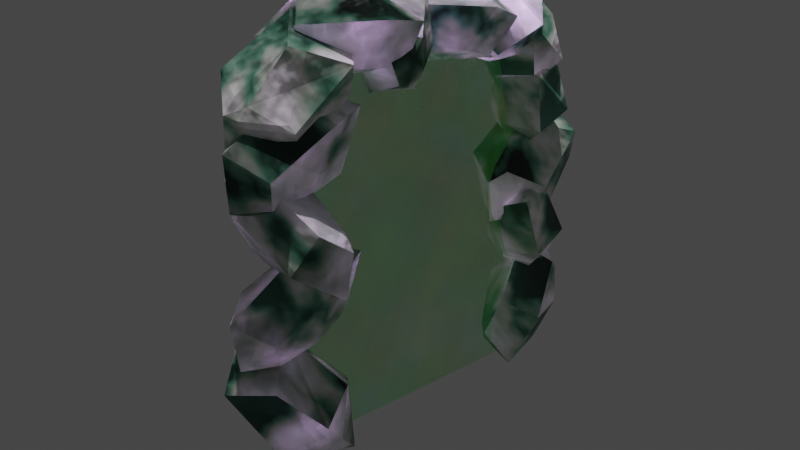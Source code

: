 # Source: portal.blend  (saved by Blender 2.80.75; exported with 4.5.12 LTS)
import bpy
from mathutils import Matrix  # noqa: F401  (used for matrix-valued properties, if any)

bpy.ops.wm.read_factory_settings(use_empty=True)
scene = bpy.context.scene
scene.name = 'Scene'

# ---- collections
col_collection = bpy.data.collections.new('Collection'); scene.collection.children.link(col_collection)

# ---- images (referenced by path relative to the original .blend; pixels are not part of the script)
import os
ASSET_DIR = os.environ.get("B2B_ASSET_DIR", "")  # directory of the original .blend (textures are referenced by path, not embedded)
HERE = os.path.dirname(os.path.abspath(__file__))  # packed textures are extracted next to this script under _unpacked/

def load_image(name, relpath, width, height, colorspace="sRGB"):
    """Load a texture the original file referenced (path relative to the .blend, or extracted next to this script)."""
    p = next((c for c in (os.path.join(HERE, relpath), os.path.join(ASSET_DIR, relpath)) if relpath and os.path.exists(c)), "")
    if p:
        img = bpy.data.images.load(p, check_existing=True)
        img.name = name
    else:  # same state as the original file: an image datablock whose file is absent (Cycles renders it pink)
        img = bpy.data.images.new(name, width, height)
        img.source = "FILE"
        img.filepath = "//" + (relpath or name)
    img.colorspace_settings.name = colorspace
    return img
img_imgstone = load_image('ImgStone', 'ImgStoneNormal.png', 1024, 1024, 'sRGB')
img_imgportal = load_image('ImgPortal', 'ImgPortalNormal.png', 1024, 1024, 'sRGB')

# ---- materials (node trees are filled in below, after node groups)
mat_matstone = bpy.data.materials.new('MatStone')
mat_matportal = bpy.data.materials.new('MatPortal')
mat_matportal.alpha_threshold = 0.0
mat_matportal.line_color = (0.0, 0.0, 0.0, 1.0)

# ---- material node trees
mat_matstone.use_nodes = True; mat_matstone.node_tree.nodes.clear()
_N = mat_matstone.node_tree.nodes; _L = mat_matstone.node_tree.links
n0 = _N.new('ShaderNodeBrightContrast'); n0.name = 'Bright/Contrast'; n0.location = (7, 114)
n0.inputs[1].default_value = -0.3
n0.inputs[2].default_value = 22.8
n1 = _N.new('ShaderNodeHueSaturation'); n1.name = 'Hue Saturation Value'; n1.location = (195, 154)
n1.inputs[0].default_value = 0.2
n1.inputs[1].default_value = 0.0
n2 = _N.new('ShaderNodeBsdfPrincipled'); n2.name = 'Principled BSDF'; n2.location = (931, 316)
n2.distribution = 'GGX'
n2.subsurface_method = 'BURLEY'
n2.inputs[3].default_value = 1.45
n2.inputs[27].default_value = (0.0, 0.0, 0.0, 1.0)
n2.inputs[28].default_value = 1.0
n3 = _N.new('ShaderNodeMix'); n3.name = 'Mix'; n3.location = (375, 305)
n3.data_type = 'RGBA'
n4 = _N.new('ShaderNodeRGBCurve'); n4.name = 'RGB Curves'; n4.location = (613, 321)
_c = n4.mapping.curves[0]
while len(_c.points) > 2: _c.points.remove(_c.points[-1])
_c.points[0].location = (0.0, 0.0); _c.points[0].handle_type = 'AUTO'
_c.points[1].location = (0.45909, 0.21875); _c.points[1].handle_type = 'AUTO'
_p = _c.points.new(0.75455, 0.66875); _p.handle_type = 'AUTO'
_p = _c.points.new(1.0, 1.0); _p.handle_type = 'AUTO'
_c = n4.mapping.curves[2]
while len(_c.points) > 2: _c.points.remove(_c.points[-1])
_c.points[0].location = (0.0, 0.0); _c.points[0].handle_type = 'AUTO'
_c.points[1].location = (0.55, 0.4375); _c.points[1].handle_type = 'AUTO'
_p = _c.points.new(1.0, 1.0); _p.handle_type = 'AUTO'
n4.mapping.update()
n5 = _N.new('ShaderNodeOutputMaterial'); n5.name = 'Material Output'; n5.location = (1544, 290)
n6 = _N.new('ShaderNodeTexVoronoi'); n6.name = 'Voronoi Texture'; n6.location = (-144, 328)
n6.inputs[2].default_value = 6.3
n7 = _N.new('ShaderNodeTexNoise'); n7.name = 'Noise Texture'; n7.location = (-157, 102)
n7.inputs[2].default_value = 7.7
n7.inputs[3].default_value = 4.3
n8 = _N.new('ShaderNodeMath'); n8.name = 'Math'; n8.location = (406, 50)
n9 = _N.new('ShaderNodeDisplacement'); n9.name = 'Displacement'; n9.location = (1264, 186)
n9.inputs[2].default_value = 1.0
n10 = _N.new('ShaderNodeUVMap'); n10.name = 'UV Map'; n10.location = (-433, 238)
n11 = _N.new('ShaderNodeTexImage'); n11.name = 'Image Texture'; n11.location = (1750, 241)
n11.image = img_imgstone
n12 = _N.new('ShaderNodeMath'); n12.name = 'Math.001'; n12.location = (0, 0)
n12.operation = 'MULTIPLY'
_L.new(n7.outputs[1], n0.inputs[0])
_L.new(n0.outputs[0], n1.inputs[4])
_L.new(n1.outputs[0], n3.inputs[7])
_L.new(n3.outputs[2], n4.inputs[1])
_L.new(n2.outputs[0], n5.inputs[0])
_L.new(n4.outputs[0], n2.inputs[0])
_L.new(n9.outputs[0], n5.inputs[2])
_L.new(n7.outputs[0], n8.inputs[1])
_L.new(n8.outputs[0], n9.inputs[0])
_L.new(n10.outputs[0], n6.inputs[0])
_L.new(n10.outputs[0], n7.inputs[0])
_L.new(n12.outputs[0], n3.inputs[6])
_L.new(n12.outputs[0], n8.inputs[0])
_L.new(n6.outputs[0], n12.inputs[0])
_L.new(n6.outputs[0], n12.inputs[1])
n5.is_active_output = True
mat_matportal.use_nodes = True; mat_matportal.node_tree.nodes.clear()
_N = mat_matportal.node_tree.nodes; _L = mat_matportal.node_tree.links
n0 = _N.new('ShaderNodeBsdfPrincipled'); n0.name = 'Principled BSDF'; n0.location = (252, 300)
n0.distribution = 'GGX'
n0.subsurface_method = 'BURLEY'
n0.inputs[2].default_value = 0.4
n0.inputs[3].default_value = 1.45
n0.inputs[4].default_value = 0.5
n0.inputs[28].default_value = 1.0
n1 = _N.new('ShaderNodeMix'); n1.name = 'Mix'; n1.location = (-31, 267)
n1.data_type = 'RGBA'
n1.blend_type = 'OVERLAY'
n1.inputs[0].default_value = 0.6333
n2 = _N.new('ShaderNodeOutputMaterial'); n2.name = 'Material Output'; n2.location = (657, 302)
n2.width = 130
n3 = _N.new('ShaderNodeTexNoise'); n3.name = 'Noise Texture'; n3.location = (-267, 323)
n4 = _N.new('ShaderNodeRGB'); n4.name = 'RGB'; n4.location = (-264, 140)
n4.outputs[0].default_value = (0.08628, 0.5, 0.05504, 1.0)
n5 = _N.new('ShaderNodeBrightContrast'); n5.name = 'Bright/Contrast'; n5.location = (2, 2)
n5.inputs[1].default_value = -0.475
n6 = _N.new('ShaderNodeDisplacement'); n6.name = 'Displacement'; n6.location = (506, 135)
n6.inputs[2].default_value = 1.0
n7 = _N.new('ShaderNodeTexImage'); n7.name = 'Image Texture'; n7.location = (771, 147)
n7.image = img_imgportal
_L.new(n0.outputs[0], n2.inputs[0])
_L.new(n3.outputs[1], n1.inputs[6])
_L.new(n1.outputs[2], n0.inputs[0])
_L.new(n4.outputs[0], n1.inputs[7])
_L.new(n6.outputs[0], n2.inputs[2])
_L.new(n3.outputs[0], n6.inputs[0])
_L.new(n4.outputs[0], n5.inputs[0])
_L.new(n5.outputs[0], n0.inputs[27])
n2.is_active_output = True

# ---- world
world_world = bpy.data.worlds.new('World'); scene.world = world_world
world_world.use_nodes = True; world_world.node_tree.nodes.clear()
_N = world_world.node_tree.nodes; _L = world_world.node_tree.links
n0 = _N.new('ShaderNodeOutputWorld'); n0.name = 'World Output'; n0.location = (300, 300)
n1 = _N.new('ShaderNodeBackground'); n1.name = 'Background'; n1.location = (10, 300)
n1.inputs[0].default_value = (0.05088, 0.05088, 0.05088, 1.0)
_L.new(n1.outputs[0], n0.inputs[0])
n0.is_active_output = True
world_world.color = (0.05088, 0.05088, 0.05088)
world_world.use_sun_shadow = False
world_world.sun_shadow_jitter_overblur = 0.0

# ---- cameras
cam_camera = bpy.data.cameras.new('Camera')
cam_camera.clip_end = 100.0
cam_camera.ortho_scale = 7.314

# ---- lights
light_sun = bpy.data.lights.new('Sun', 'SUN')
light_sun.transmission_factor = 0.0
light_sun.energy = 1.0
light_sun.shadow_soft_size = 0.125

# ---- meshes
me_mesh = bpy.data.meshes.new('Mesh')
me_mesh.from_pydata([(-0.8749, -0.4456, 1.959), (-0.9615, 0.1625, 0.7004), (-0.403, -0.1292, 1.63), (-0.543, -0.2719, 0.5312), (-0.6787, -0.5777, 2.118), (0.03339, -0.5383, 1.369), (-0.2331, -1.021, 2.151), (-0.4868, -0.8414, 0.874), (-0.8522, -0.5857, 0.4496), (-0.8331, -0.7351, 2.146), (-0.7487, -1.308, 1.485), (-0.8545, -0.5872, 2.068), (-1.316, -1.056, 1.785), (-1.154, -0.8925, 0.6432), (-1.025, -0.5965, 1.989), (-1.757, -0.6353, 0.8192), (-1.422, -0.1901, 1.316), (-1.264, -0.2983, 0.276), (1.221, 0.1177, -1.758), (0.3306, 0.3406, -0.7013), (1.341, 0.07655, -1.114), (0.7128, 0.8172, -0.5625), (1.5, 0.1453, -1.811), (1.684, 0.5865, -0.8936), (2.01, 0.5143, -1.79), (1.103, 1.088, -1.031), (0.5157, 1.102, -0.8469), (1.437, 0.2483, -1.998), (1.341, 1.101, -1.807), (1.336, 0.1712, -1.887), (0.9595, 0.6894, -2.208), (0.4616, 1.223, -1.3), (1.161, 0.2142, -1.941), (-0.01261, 0.8758, -1.639), (0.3768, 0.2466, -1.541), (0.008902, 0.9428, -0.8346), (0.1153, 0.2127, 0.3536), (0.1955, 0.9766, -0.8171), (0.6236, 0.5667, 0.137), (0.6395, 0.5658, -0.98), (0.2893, 0.06068, 0.5208), (1.098, 0.1927, -0.1106), (0.7323, -0.3846, 0.559), (0.6557, -0.043, -0.7076), (0.3491, 0.266, -1.143), (0.1348, -0.09847, 0.5071), (0.3182, -0.5822, -0.2034), (0.1223, 0.05819, 0.4464), (-0.2888, -0.3689, 0.04403), (0.02732, -0.06181, -1.034), (-0.03557, 0.05975, 0.3437), (-0.5971, 0.173, -0.9124), (-0.3408, 0.5501, -0.3213), (-0.03847, 0.5747, -1.334), (0.2233, -0.6734, 0.5732), (-0.5239, 0.3395, 1.187), (0.386, -0.04225, 0.6499), (-0.5316, 0.5941, 0.6143), (0.4138, -0.6994, 0.3626), (0.3322, 0.2962, 0.09437), (0.5641, -0.5715, -0.235), (-0.4427, 0.2151, 0.07252), (-0.8851, 0.3559, 0.4767), (0.2863, -0.8669, 0.2915), (-0.3245, -0.5247, -0.2399), (0.2669, -0.7807, 0.435), (-0.3765, -1.023, 0.2336), (-1.036, -0.06861, 0.3353), (0.1021, -0.8379, 0.5061), (-1.196, -0.5007, 0.8328), (-0.4867, -0.4967, 1.065), (-1.167, 0.3008, 0.9238), (1.221, 0.1177, -1.758), (0.3306, 0.3406, -0.7013), (1.341, 0.07655, -1.114), (0.7128, 0.8172, -0.5625), (1.5, 0.1453, -1.811), (1.684, 0.5865, -0.8936), (2.01, 0.5143, -1.79), (1.103, 1.088, -1.031), (0.5157, 1.102, -0.8469), (1.437, 0.2483, -1.998), (1.341, 1.101, -1.807), (1.336, 0.1712, -1.887), (0.9595, 0.6894, -2.208), (0.4616, 1.223, -1.3), (1.161, 0.2142, -1.941), (-0.01261, 0.8758, -1.639), (0.3768, 0.2466, -1.541), (0.008902, 0.9428, -0.8346), (0.1153, 0.2127, 0.3536), (0.1955, 0.9766, -0.8171), (0.6236, 0.5667, 0.137), (0.6395, 0.5658, -0.98), (0.2893, 0.06068, 0.5208), (1.098, 0.1927, -0.1106), (0.7323, -0.3846, 0.559), (0.6557, -0.043, -0.7076), (0.3491, 0.266, -1.143), (0.1348, -0.09847, 0.5071), (0.3182, -0.5822, -0.2034), (0.1223, 0.05819, 0.4464), (-0.2888, -0.3689, 0.04403), (0.02732, -0.06181, -1.034), (-0.03557, 0.05975, 0.3437), (-0.5971, 0.173, -0.9124), (-0.3408, 0.5501, -0.3213), (-0.03847, 0.5747, -1.334), (0.2233, -0.6734, 0.5732), (-0.5239, 0.3395, 1.187), (0.386, -0.04225, 0.6499), (-0.5316, 0.5941, 0.6143), (0.4138, -0.6994, 0.3626), (0.3322, 0.2962, 0.09437), (0.5641, -0.5715, -0.235), (-0.4427, 0.2151, 0.07252), (-0.8851, 0.3559, 0.4767), (0.2863, -0.8669, 0.2915), (-0.3245, -0.5247, -0.2399), (0.2669, -0.7807, 0.435), (-0.3765, -1.023, 0.2336), (-1.036, -0.06861, 0.3353), (0.1021, -0.8379, 0.5061), (-1.196, -0.5007, 0.8328), (-0.4867, -0.4967, 1.065), (-1.167, 0.3008, 0.9238), (-0.8749, -0.4456, 1.959), (-0.9615, 0.1625, 0.7004), (-0.403, -0.1292, 1.63), (-0.543, -0.2719, 0.5312), (-0.6787, -0.5777, 2.118), (0.03339, -0.5383, 1.369), (-0.2331, -1.021, 2.151), (-0.4868, -0.8414, 0.874), (-0.8522, -0.5857, 0.4496), (-0.8331, -0.7351, 2.146), (-0.7487, -1.308, 1.485), (-0.8545, -0.5872, 2.068), (-1.316, -1.056, 1.785), (-1.154, -0.8925, 0.6432), (-1.025, -0.5965, 1.989), (-1.757, -0.6353, 0.8192), (-1.422, -0.1901, 1.316), (-1.264, -0.2983, 0.276), (4.186, -0.148, 2.944), (5.221, 0.6458, 2.434), (4.562, -0.264, 2.419), (4.847, 0.7014, 1.934), (3.989, -0.3294, 2.846), (4.244, -0.1568, 1.858), (3.531, -0.4399, 2.429), (4.188, 0.6094, 1.99), (4.611, 1.041, 2.106), (3.845, -0.2121, 2.968), (3.553, 0.4488, 2.468), (4.013, -0.1931, 2.965), (3.721, 0.4383, 3.137), (4.28, 1.165, 2.419), (4.047, -0.03698, 3.065), (4.502, 1.266, 3.052), (4.704, 0.5489, 3.096), (4.975, 1.296, 2.398), (4.589, 1.243, 1.047), (4.571, 0.6464, 2.314), (4.379, 0.6421, 1.207), (4.979, 0.2442, 2.061), (4.618, 1.163, 0.7751), (4.801, 0.1771, 1.028), (4.947, 0.8364, 0.3501), (5.344, 0.4187, 1.531), (5.335, 0.5044, 2.141), (4.767, 1.327, 0.7611), (5.546, 0.9893, 0.99), (4.669, 1.293, 0.8935), (5.268, 1.603, 1.136), (5.571, 0.8915, 2.007), (4.732, 1.403, 1.032), (5.343, 1.474, 2.268), (4.693, 1.38, 1.912), (5.2, 0.7489, 2.592), (3.27, -0.1638, 2.875), (4.122, -0.6326, 3.882), (3.852, -0.4572, 2.805), (4.515, -0.1949, 3.666), (3.29, -0.05503, 2.612), (4.324, -0.03546, 2.644), (3.561, 0.3691, 2.233), (4.284, 0.3332, 3.33), (4.335, 0.1345, 3.91), (3.152, 0.1029, 2.685), (3.645, 0.7394, 3.038), (3.2, -0.03525, 2.769), (3.044, 0.474, 3.249), (3.968, 0.4276, 3.957), (3.133, -0.01277, 2.944), (3.43, 0.1708, 4.28), (3.344, -0.334, 3.736), (4.179, -0.1209, 4.349), (3.181, -0.9591, 4.467), (4.094, 0.02065, 4.06), (3.55, -0.953, 3.925), (3.7, 0.09843, 3.579), (3.004, -1.148, 4.348), (3.204, -0.8091, 3.391), (2.549, -1.256, 3.926), (3.06, -0.08164, 3.631), (3.431, 0.3791, 3.801), (2.851, -1.068, 4.488), (2.465, -0.3853, 4.091), (3.015, -1.028, 4.485), (2.654, -0.4679, 4.749), (3.098, 0.4158, 4.134), (3.033, -0.8842, 4.605), (3.327, 0.4545, 4.771), (3.615, -0.2313, 4.71), (3.771, 0.6334, 4.121), (-1.111, -0.7718, 2.25), (0.03292, -1.413, 2.741), (-0.5782, -0.4976, 2.519), (-0.1489, -1.179, 3.293), (-1.262, -0.5362, 2.304), (-0.6871, -0.2909, 3.128), (-1.551, -0.1785, 2.733), (-0.7868, -1.015, 3.399), (-0.43, -1.516, 3.382), (-1.439, -0.6704, 2.301), (-1.547, -0.9819, 3.116), (-1.281, -0.7133, 2.263), (-1.616, -1.298, 2.507), (-0.8481, -1.71, 3.279), (-1.283, -0.9007, 2.244), (-0.8547, -2.117, 2.737), (-0.6776, -1.538, 2.3), (-0.1882, -1.93, 3.152), (1.744, -0.7582, 5.472), (1.186, -0.9791, 4.207), (1.397, -0.3387, 5.105), (1.587, -0.5345, 4.022), (1.853, -0.5412, 5.622), (1.774, 0.1156, 4.826), (2.253, -0.05596, 5.636), (2.138, -0.4052, 4.375), (1.93, -0.8184, 3.969), (2.022, -0.6785, 5.664), (2.606, -0.5845, 5.014), (1.88, -0.7181, 5.584), (2.396, -1.152, 5.344), (2.256, -1.079, 4.19), (1.906, -0.8919, 5.516), (2.048, -1.689, 4.398), (1.559, -1.366, 4.86), (1.686, -1.265, 3.815), (0.4823, -0.6526, 3.45), (1.743, -1.092, 3.87), (0.9947, -0.2877, 3.637), (1.583, -0.8296, 4.416), (0.3057, -0.4341, 3.499), (0.9155, -0.03818, 4.234), (0.01129, -0.07615, 3.925), (0.9414, -0.739, 4.574), (1.36, -1.19, 4.562), (0.1491, -0.5895, 3.526), (0.1611, -0.8314, 4.371), (0.3076, -0.6153, 3.475), (0.07996, -1.211, 3.801), (0.965, -1.445, 4.521), (0.3296, -0.8024, 3.472), (0.9639, -1.9, 4.018), (1.019, -1.349, 3.518), (1.634, -1.59, 4.344), (-0.3414, -0.5359, 3.841), (0.01576, -0.7772, 2.509), (0.1734, -0.2965, 3.511), (0.5244, -1.044, 2.759), (-0.2123, -0.4789, 4.089), (0.7327, -0.5864, 3.682), (0.2381, -0.6341, 4.5), (0.5146, -1.273, 3.385), (0.3258, -1.44, 2.824), (-0.34, -0.6404, 4.172), (0.0928, -1.398, 4.067), (-0.3482, -0.5774, 4.016), (-0.5776, -1.256, 3.994), (0.01802, -1.681, 3.088), (-0.4673, -0.6896, 3.923), (-0.6331, -1.614, 2.911), (-0.6026, -0.8863, 3.075), (-0.01327, -1.466, 2.415), (1.744, -0.7582, 5.472), (1.186, -0.9791, 4.207), (1.397, -0.3387, 5.105), (1.587, -0.5345, 4.022), (1.853, -0.5412, 5.622), (1.774, 0.1156, 4.826), (2.253, -0.05596, 5.636), (2.138, -0.4052, 4.375), (1.93, -0.8184, 3.969), (2.022, -0.6785, 5.664), (2.606, -0.5845, 5.014), (1.88, -0.7181, 5.584), (2.396, -1.152, 5.344), (2.256, -1.079, 4.19), (1.906, -0.8919, 5.516), (2.048, -1.689, 4.398), (1.559, -1.366, 4.86), (1.686, -1.265, 3.815), (0.4823, -0.6526, 3.45), (1.743, -1.092, 3.87), (0.9947, -0.2877, 3.637), (1.583, -0.8296, 4.416), (0.3057, -0.4341, 3.499), (0.9155, -0.03818, 4.234), (0.01129, -0.07615, 3.925), (0.9414, -0.739, 4.574), (1.36, -1.19, 4.562), (0.1491, -0.5895, 3.526), (0.1611, -0.8314, 4.371), (0.3076, -0.6153, 3.475), (0.07996, -1.211, 3.801), (0.965, -1.445, 4.521), (0.3296, -0.8024, 3.472), (0.9639, -1.9, 4.018), (1.019, -1.349, 3.518), (1.634, -1.59, 4.344), (-0.3414, -0.5359, 3.841), (0.01576, -0.7772, 2.509), (0.1734, -0.2965, 3.511), (0.5244, -1.044, 2.759), (-0.2123, -0.4789, 4.089), (0.7327, -0.5864, 3.682), (0.2381, -0.6341, 4.5), (0.5146, -1.273, 3.385), (0.3258, -1.44, 2.824), (-0.34, -0.6404, 4.172), (0.0928, -1.398, 4.067), (-0.3482, -0.5774, 4.016), (-0.5776, -1.256, 3.994), (0.01802, -1.681, 3.088), (-0.4673, -0.6896, 3.923), (-0.6331, -1.614, 2.911), (-0.6026, -0.8863, 3.075), (-0.01327, -1.466, 2.415), (-1.111, -0.7718, 2.25), (0.03292, -1.413, 2.741), (-0.5782, -0.4976, 2.519), (-0.1489, -1.179, 3.293), (-1.262, -0.5362, 2.304), (-0.6871, -0.2909, 3.128), (-1.551, -0.1785, 2.733), (-0.7868, -1.015, 3.399), (-0.43, -1.516, 3.382), (-1.439, -0.6704, 2.301), (-1.547, -0.9819, 3.116), (-1.281, -0.7133, 2.263), (-1.616, -1.298, 2.507), (-0.8481, -1.71, 3.279), (-1.283, -0.9007, 2.244), (-0.8547, -2.117, 2.737), (-0.6776, -1.538, 2.3), (-0.1882, -1.93, 3.152), (-1.772, -0.9675, 1.379), (-0.8967, -1.675, 2.212), (-1.179, -1.207, 1.231), (-0.5212, -1.18, 2.133), (-1.757, -0.7871, 1.158), (-0.7241, -0.7402, 1.2), (-1.504, -0.2625, 0.9195), (-0.773, -0.5861, 1.962), (-0.7113, -0.9414, 2.461), (-1.9, -0.6621, 1.273), (-1.428, -0.1366, 1.797), (-1.847, -0.8168, 1.315), (-2.017, -0.4731, 1.92), (-1.089, -0.6876, 2.588), (-1.913, -0.848, 1.488), (-1.615, -1.046, 2.821), (-1.686, -1.376, 2.155), (-0.8551, -1.318, 2.807), (2.595, -1.26, 4.975), (3.509, -0.2801, 4.568), (2.965, -1.254, 4.433), (3.115, -0.2024, 4.087), (2.419, -1.449, 4.855), (2.619, -1.11, 3.899), (1.963, -1.556, 4.434), (2.475, -0.3824, 4.139), (2.846, 0.07833, 4.309), (2.266, -1.369, 4.996), (1.879, -0.6861, 4.599), (2.43, -1.329, 4.993), (2.069, -0.7687, 5.257), (2.513, 0.115, 4.642), (2.448, -1.185, 5.113), (2.741, 0.1537, 5.279), (3.03, -0.5321, 5.218), (3.185, 0.3327, 4.629), (-1.374, -0.9898, 2.187), (1.418, 0.9293, -1.934), (2.557, -0.7373, 4.967), (5.349, 1.182, 0.8469)], [], [(20, 22, 24, 23), (10, 12, 15, 13), (1, 16, 0, 2), (23, 24, 28, 25), (6, 9, 12, 10), (15, 16, 1, 17), (4, 11, 9, 6), (17, 8, 13, 15), (12, 14, 16, 15), (9, 11, 14, 12), (37, 38, 41, 39), (16, 14, 11, 0), (18, 29, 22, 20), (25, 26, 21, 23), (31, 26, 25, 28), (21, 26, 35, 19), (38, 40, 42, 41), (28, 30, 33, 31), (19, 34, 18, 20), (41, 42, 46, 43), (24, 27, 30, 28), (33, 34, 19, 35), (22, 29, 27, 24), (35, 26, 31, 33), (30, 32, 34, 33), (27, 29, 32, 30), (55, 56, 59, 57), (34, 32, 29, 18), (36, 47, 40, 38), (43, 44, 39, 41), (49, 44, 43, 46), (39, 44, 53, 37), (56, 58, 60, 59), (46, 48, 51, 49), (37, 52, 36, 38), (59, 60, 64, 61), (42, 45, 48, 46), (51, 52, 37, 53), (40, 47, 45, 42), (53, 44, 49, 51), (48, 50, 52, 51), (45, 47, 50, 48), (73, 74, 77, 75), (52, 50, 47, 36), (54, 65, 58, 56), (61, 62, 57, 59), (67, 62, 61, 64), (57, 62, 71, 55), (74, 76, 78, 77), (64, 66, 69, 67), (55, 70, 54, 56), (77, 78, 82, 79), (60, 63, 66, 64), (69, 70, 55, 71), (58, 65, 63, 60), (71, 62, 67, 69), (66, 68, 70, 69), (63, 65, 68, 66), (91, 92, 95, 93), (70, 68, 65, 54), (72, 83, 76, 74), (79, 80, 75, 77), (85, 80, 79, 82), (75, 80, 89, 73), (92, 94, 96, 95), (82, 84, 87, 85), (73, 88, 72, 74), (95, 96, 100, 97), (78, 81, 84, 82), (87, 88, 73, 89), (76, 83, 81, 78), (89, 80, 85, 87), (84, 86, 88, 87), (81, 83, 86, 84), (109, 110, 113, 111), (88, 86, 83, 72), (90, 101, 94, 92), (97, 98, 93, 95), (103, 98, 97, 100), (93, 98, 107, 91), (110, 112, 114, 113), (100, 102, 105, 103), (91, 106, 90, 92), (113, 114, 118, 115), (96, 99, 102, 100), (105, 106, 91, 107), (94, 101, 99, 96), (107, 98, 103, 105), (102, 104, 106, 105), (99, 101, 104, 102), (127, 128, 131, 129), (106, 104, 101, 90), (108, 119, 112, 110), (115, 116, 111, 113), (121, 116, 115, 118), (111, 116, 125, 109), (128, 130, 132, 131), (118, 120, 123, 121), (109, 124, 108, 110), (131, 132, 136, 133), (114, 117, 120, 118), (123, 124, 109, 125), (112, 119, 117, 114), (125, 116, 121, 123), (120, 122, 124, 123), (117, 119, 122, 120), (145, 146, 149, 147), (124, 122, 119, 108), (126, 137, 130, 128), (133, 134, 129, 131), (139, 134, 133, 136), (129, 134, 143, 127), (146, 148, 150, 149), (136, 138, 141, 139), (127, 142, 126, 128), (149, 150, 154, 151), (132, 135, 138, 136), (141, 142, 127, 143), (130, 137, 135, 132), (143, 134, 139, 141), (138, 140, 142, 141), (135, 137, 140, 138), (163, 164, 167, 165), (142, 140, 137, 126), (144, 155, 148, 146), (151, 152, 147, 149), (157, 152, 151, 154), (147, 152, 161, 145), (164, 166, 168, 167), (154, 156, 159, 157), (145, 160, 144, 146), (167, 168, 172, 169), (150, 153, 156, 154), (159, 160, 145, 161), (148, 155, 153, 150), (161, 152, 157, 159), (156, 158, 160, 159), (153, 155, 158, 156), (181, 182, 185, 183), (160, 158, 155, 144), (162, 173, 166, 164), (169, 170, 165, 167), (175, 170, 169, 172), (165, 170, 179, 163), (182, 184, 186, 185), (172, 174, 177, 175), (163, 178, 162, 164), (185, 186, 190, 187), (168, 171, 174, 172), (177, 178, 163, 179), (166, 173, 171, 168), (179, 170, 175, 177), (174, 176, 178, 177), (171, 173, 176, 174), (199, 200, 203, 201), (178, 176, 173, 162), (180, 191, 184, 182), (187, 188, 183, 185), (193, 188, 187, 190), (183, 188, 197, 181), (200, 202, 204, 203), (190, 192, 195, 193), (181, 196, 180, 182), (203, 204, 208, 205), (186, 189, 192, 190), (195, 196, 181, 197), (184, 191, 189, 186), (197, 188, 193, 195), (192, 194, 196, 195), (189, 191, 194, 192), (217, 218, 221, 219), (196, 194, 191, 180), (198, 209, 202, 200), (205, 206, 201, 203), (211, 206, 205, 208), (201, 206, 215, 199), (218, 220, 222, 221), (208, 210, 213, 211), (199, 214, 198, 200), (221, 222, 226, 223), (204, 207, 210, 208), (213, 214, 199, 215), (202, 209, 207, 204), (215, 206, 211, 213), (210, 212, 214, 213), (207, 209, 212, 210), (235, 236, 239, 237), (214, 212, 209, 198), (216, 227, 220, 218), (223, 224, 219, 221), (229, 224, 223, 226), (219, 224, 233, 217), (236, 238, 240, 239), (226, 228, 231, 229), (217, 232, 216, 218), (239, 240, 244, 241), (222, 225, 228, 226), (231, 232, 217, 233), (220, 227, 225, 222), (233, 224, 229, 231), (228, 230, 232, 231), (225, 227, 230, 228), (253, 254, 257, 255), (232, 230, 227, 216), (234, 245, 238, 236), (241, 242, 237, 239), (247, 242, 241, 244), (237, 242, 251, 235), (254, 256, 258, 257), (244, 246, 249, 247), (235, 250, 234, 236), (257, 258, 262, 259), (240, 243, 246, 244), (249, 250, 235, 251), (238, 245, 243, 240), (251, 242, 247, 249), (246, 248, 250, 249), (243, 245, 248, 246), (271, 272, 275, 273), (250, 248, 245, 234), (252, 263, 256, 254), (259, 260, 255, 257), (265, 260, 259, 262), (255, 260, 269, 253), (272, 274, 276, 275), (262, 264, 267, 265), (253, 268, 252, 254), (275, 276, 280, 277), (258, 261, 264, 262), (267, 268, 253, 269), (256, 263, 261, 258), (269, 260, 265, 267), (264, 266, 268, 267), (261, 263, 266, 264), (289, 290, 293, 291), (268, 266, 263, 252), (270, 281, 274, 272), (277, 278, 273, 275), (283, 278, 277, 280), (273, 278, 287, 271), (290, 292, 294, 293), (280, 282, 285, 283), (271, 286, 270, 272), (293, 294, 298, 295), (276, 279, 282, 280), (285, 286, 271, 287), (274, 281, 279, 276), (287, 278, 283, 285), (282, 284, 286, 285), (279, 281, 284, 282), (307, 308, 311, 309), (286, 284, 281, 270), (288, 299, 292, 290), (295, 296, 291, 293), (301, 296, 295, 298), (291, 296, 305, 289), (308, 310, 312, 311), (298, 300, 303, 301), (289, 304, 288, 290), (311, 312, 316, 313), (294, 297, 300, 298), (303, 304, 289, 305), (292, 299, 297, 294), (305, 296, 301, 303), (300, 302, 304, 303), (297, 299, 302, 300), (325, 326, 329, 327), (304, 302, 299, 288), (306, 317, 310, 308), (313, 314, 309, 311), (319, 314, 313, 316), (309, 314, 323, 307), (326, 328, 330, 329), (316, 318, 321, 319), (307, 322, 306, 308), (329, 330, 334, 331), (312, 315, 318, 316), (321, 322, 307, 323), (310, 317, 315, 312), (323, 314, 319, 321), (318, 320, 322, 321), (315, 317, 320, 318), (343, 344, 347, 345), (322, 320, 317, 306), (324, 335, 328, 326), (331, 332, 327, 329), (337, 332, 331, 334), (327, 332, 341, 325), (344, 346, 348, 347), (334, 336, 339, 337), (325, 340, 324, 326), (347, 348, 352, 349), (330, 333, 336, 334), (339, 340, 325, 341), (328, 335, 333, 330), (341, 332, 337, 339), (336, 338, 340, 339), (333, 335, 338, 336), (361, 362, 365, 363), (340, 338, 335, 324), (342, 353, 346, 344), (349, 350, 345, 347), (355, 350, 349, 352), (345, 350, 359, 343), (362, 364, 366, 365), (352, 354, 357, 355), (343, 358, 342, 344), (365, 366, 370, 367), (348, 351, 354, 352), (357, 358, 343, 359), (346, 353, 351, 348), (359, 350, 355, 357), (354, 356, 358, 357), (351, 353, 356, 354), (379, 380, 383, 381), (358, 356, 353, 342), (360, 371, 364, 362), (367, 368, 363, 365), (373, 368, 367, 370), (363, 368, 377, 361), (380, 382, 384, 383), (370, 372, 375, 373), (361, 376, 360, 362), (7, 8, 3, 5), (19, 20, 23, 21), (2, 4, 6, 5), (383, 384, 388, 385), (366, 369, 372, 370), (375, 376, 361, 377), (364, 371, 369, 366), (377, 368, 373, 375), (372, 374, 376, 375), (369, 371, 374, 372), (376, 374, 371, 360), (378, 389, 382, 380), (385, 386, 381, 383), (391, 386, 385, 388), (381, 386, 395, 379), (13, 8, 7, 10), (388, 390, 393, 391), (379, 394, 378, 380), (1, 2, 5, 3), (384, 387, 390, 388), (393, 394, 379, 395), (382, 389, 387, 384), (395, 386, 391, 393), (390, 392, 394, 393), (387, 389, 392, 390), (394, 392, 389, 378), (0, 11, 4, 2), (5, 6, 10, 7), (3, 8, 17, 1), (396, 397, 399, 398)])
me_mesh.polygons.foreach_set('material_index', [0, 0, 0, 0, 0, 0, 0, 0, 0, 0, 0, 0, 0, 0, 0, 0, 0, 0, 0, 0, 0, 0, 0, 0, 0, 0, 0, 0, 0, 0, 0, 0, 0, 0, 0, 0, 0, 0, 0, 0, 0, 0, 0, 0, 0, 0, 0, 0, 0, 0, 0, 0, 0, 0, 0, 0, 0, 0, 0, 0, 0, 0, 0, 0, 0, 0, 0, 0, 0, 0, 0, 0, 0, 0, 0, 0, 0, 0, 0, 0, 0, 0, 0, 0, 0, 0, 0, 0, 0, 0, 0, 0, 0, 0, 0, 0, 0, 0, 0, 0, 0, 0, 0, 0, 0, 0, 0, 0, 0, 0, 0, 0, 0, 0, 0, 0, 0, 0, 0, 0, 0, 0, 0, 0, 0, 0, 0, 0, 0, 0, 0, 0, 0, 0, 0, 0, 0, 0, 0, 0, 0, 0, 0, 0, 0, 0, 0, 0, 0, 0, 0, 0, 0, 0, 0, 0, 0, 0, 0, 0, 0, 0, 0, 0, 0, 0, 0, 0, 0, 0, 0, 0, 0, 0, 0, 0, 0, 0, 0, 0, 0, 0, 0, 0, 0, 0, 0, 0, 0, 0, 0, 0, 0, 0, 0, 0, 0, 0, 0, 0, 0, 0, 0, 0, 0, 0, 0, 0, 0, 0, 0, 0, 0, 0, 0, 0, 0, 0, 0, 0, 0, 0, 0, 0, 0, 0, 0, 0, 0, 0, 0, 0, 0, 0, 0, 0, 0, 0, 0, 0, 0, 0, 0, 0, 0, 0, 0, 0, 0, 0, 0, 0, 0, 0, 0, 0, 0, 0, 0, 0, 0, 0, 0, 0, 0, 0, 0, 0, 0, 0, 0, 0, 0, 0, 0, 0, 0, 0, 0, 0, 0, 0, 0, 0, 0, 0, 0, 0, 0, 0, 0, 0, 0, 0, 0, 0, 0, 0, 0, 0, 0, 0, 0, 0, 0, 0, 0, 0, 0, 0, 0, 0, 0, 0, 0, 0, 0, 0, 0, 0, 0, 0, 0, 0, 0, 0, 0, 0, 0, 0, 0, 0, 0, 0, 0, 0, 0, 0, 0, 0, 0, 0, 0, 0, 0, 0, 0, 0, 0, 0, 0, 0, 1])
_uv = me_mesh.uv_layers.new(name='UVMap')
_uv.uv.foreach_set('vector', [0.04404, 0.8494, 0.04568, 0.8923, 0.009468, 0.9125, 0.0, 0.8508, 0.7897, 0.4301, 0.827, 0.4354, 0.8418, 0.5105, 0.8061, 0.4966, 0.49, 0.5072, 0.4465, 0.4933, 0.4566, 0.4366, 0.4972, 0.4389, 0.4545, 0.1492, 0.5125, 0.1452, 0.4961, 0.2049, 0.4482, 0.203, 0.8086, 0.3735, 0.8418, 0.398, 0.827, 0.4354, 0.7897, 0.4301, 0.06493, 0.8978, 0.1171, 0.8983, 0.1171, 0.957, 0.06866, 0.9538, 0.4586, 0.417, 0.4499, 0.4263, 0.4431, 0.4167, 0.4579, 0.3777, 0.3436, 0.65, 0.3412, 0.6134, 0.3741, 0.6118, 0.3972, 0.6464, 0.4057, 0.4378, 0.4416, 0.4363, 0.4465, 0.4933, 0.4109, 0.5072, 0.4431, 0.4167, 0.4499, 0.4263, 0.4416, 0.4363, 0.4057, 0.4378, 0.06493, 0.8614, 0.07189, 0.7878, 0.1162, 0.7812, 0.1073, 0.851, 0.4465, 0.4933, 0.4416, 0.4363, 0.4499, 0.4263, 0.4566, 0.4366, 0.5216, 0.7355, 0.5322, 0.7398, 0.5319, 0.7523, 0.4972, 0.7548, 0.8957, 0.7161, 0.8917, 0.6806, 0.921, 0.6902, 0.9393, 0.7437, 0.4615, 0.2481, 0.4368, 0.2321, 0.4482, 0.203, 0.4961, 0.2049, 0.921, 0.6902, 0.8917, 0.6806, 0.8938, 0.6444, 0.9393, 0.653, 1.0, 0.2584, 1.0, 0.3059, 0.9727, 0.3041, 0.9619, 0.2451, 0.3738, 0.8795, 0.326, 0.8846, 0.3158, 0.8229, 0.3621, 0.8234, 0.874, 0.1916, 0.9277, 0.1933, 0.9265, 0.2337, 0.8846, 0.2451, 0.2946, 0.2481, 0.2294, 0.243, 0.2403, 0.2071, 0.2963, 0.2135, 0.5125, 0.1452, 0.5343, 0.1698, 0.5343, 0.2169, 0.4961, 0.2049, 0.9277, 0.1416, 0.9277, 0.1933, 0.874, 0.1916, 0.8754, 0.1439, 0.5319, 0.7523, 0.5322, 0.7398, 0.543, 0.7432, 0.5628, 0.7793, 0.3469, 0.7767, 0.3738, 0.7961, 0.3621, 0.8234, 0.3158, 0.8229, 0.5628, 0.7008, 0.5323, 0.7268, 0.4993, 0.6819, 0.5268, 0.6438, 0.543, 0.7432, 0.5322, 0.7398, 0.5323, 0.7268, 0.5628, 0.7008, 0.9797, 0.0, 0.9797, 0.07027, 0.944, 0.06507, 0.9447, 0.001306, 0.4993, 0.6819, 0.5323, 0.7268, 0.5322, 0.7398, 0.5216, 0.7355, 0.8037, 0.573, 0.7966, 0.5628, 0.8051, 0.5534, 0.8473, 0.5747, 0.2963, 0.2135, 0.3235, 0.1819, 0.3392, 0.199, 0.2946, 0.2481, 0.2948, 0.1673, 0.3235, 0.1819, 0.2963, 0.2135, 0.2403, 0.2071, 0.1073, 0.851, 0.1162, 0.8699, 0.09208, 0.8978, 0.06493, 0.8614, 0.07367, 0.4763, 0.06736, 0.4272, 0.1009, 0.4109, 0.1009, 0.4744, 0.2403, 0.2071, 0.2288, 0.1675, 0.289, 0.1243, 0.2948, 0.1673, 0.8473, 0.6429, 0.798, 0.6297, 0.8037, 0.573, 0.8473, 0.5747, 0.9725, 0.8046, 0.9725, 0.8666, 0.9344, 0.8336, 0.9394, 0.7824, 0.4215, 0.7813, 0.4099, 0.7411, 0.446, 0.7154, 0.4696, 0.7426, 0.2288, 0.897, 0.2809, 0.8975, 0.2809, 0.9563, 0.2325, 0.953, 0.8051, 0.5534, 0.7966, 0.5628, 0.7897, 0.5533, 0.8072, 0.514, 0.3392, 0.1487, 0.3235, 0.1819, 0.2948, 0.1673, 0.289, 0.1243, 0.446, 0.7154, 0.4107, 0.7214, 0.4217, 0.6651, 0.4696, 0.6465, 0.4099, 0.7411, 0.4057, 0.7324, 0.4107, 0.7214, 0.446, 0.7154, 0.5429, 0.7793, 0.5412, 0.8489, 0.4972, 0.8502, 0.5012, 0.7869, 0.798, 0.6297, 0.7888, 0.5729, 0.7966, 0.5628, 0.8037, 0.573, 0.05034, 0.4375, 0.05473, 0.4258, 0.06736, 0.4272, 0.07367, 0.4763, 0.7736, 0.3214, 0.7745, 0.2855, 0.8045, 0.2906, 0.8099, 0.344, 0.7437, 0.2839, 0.7745, 0.2855, 0.7736, 0.3214, 0.7336, 0.334, 0.8045, 0.2906, 0.7745, 0.2855, 0.7738, 0.2489, 0.8099, 0.2522, 0.5412, 0.8489, 0.5429, 0.8917, 0.5067, 0.912, 0.4972, 0.8502, 0.4536, 0.8374, 0.4057, 0.8361, 0.4067, 0.7813, 0.4523, 0.79, 0.01697, 0.5221, 0.0, 0.4692, 0.05034, 0.4375, 0.07367, 0.4763, 0.3569, 0.1492, 0.415, 0.1452, 0.3986, 0.2049, 0.3506, 0.203, 0.4536, 0.8991, 0.414, 0.8822, 0.4057, 0.8361, 0.4536, 0.8374, 0.9896, 0.7113, 0.9896, 0.7632, 0.9393, 0.7639, 0.9402, 0.7157, 0.06736, 0.4272, 0.05473, 0.4258, 0.05863, 0.4152, 0.1009, 0.4109, 0.7738, 0.2489, 0.7745, 0.2855, 0.7437, 0.2839, 0.7314, 0.2428, 0.9799, 0.7113, 0.947, 0.7062, 0.9393, 0.657, 0.9799, 0.6444, 0.05863, 0.4152, 0.05473, 0.4258, 0.04189, 0.4258, 0.02178, 0.4062, 0.2288, 0.8607, 0.2357, 0.787, 0.28, 0.7804, 0.2711, 0.8502, 0.0, 0.4692, 0.04189, 0.4258, 0.05473, 0.4258, 0.05034, 0.4375, 0.598, 0.7343, 0.6087, 0.7386, 0.6083, 0.7511, 0.5736, 0.7536, 0.8955, 0.4452, 0.8914, 0.4098, 0.9207, 0.4193, 0.939, 0.4729, 0.3639, 0.2481, 0.3392, 0.2321, 0.3506, 0.203, 0.3986, 0.2049, 0.9207, 0.4193, 0.8914, 0.4098, 0.8935, 0.3735, 0.939, 0.3821, 0.9877, 0.09151, 0.9877, 0.1389, 0.9604, 0.1372, 0.9496, 0.07813, 0.5923, 0.243, 0.5445, 0.2481, 0.5343, 0.1864, 0.5806, 0.1869, 0.841, 0.8324, 0.8947, 0.8341, 0.8934, 0.8745, 0.8515, 0.8859, 0.2946, 0.1238, 0.2294, 0.1187, 0.2403, 0.08281, 0.2963, 0.0892, 0.415, 0.1452, 0.4368, 0.1698, 0.4368, 0.2169, 0.3986, 0.2049, 0.8947, 0.7824, 0.8947, 0.8341, 0.841, 0.8324, 0.8424, 0.7848, 0.6083, 0.7511, 0.6087, 0.7386, 0.6195, 0.742, 0.6393, 0.7781, 0.5654, 0.1402, 0.5923, 0.1596, 0.5806, 0.1869, 0.5343, 0.1864, 0.6393, 0.6996, 0.6088, 0.7256, 0.5758, 0.6807, 0.6032, 0.6426, 0.6195, 0.742, 0.6087, 0.7386, 0.6088, 0.7256, 0.6393, 0.6996, 0.3157, 0.7804, 0.3157, 0.8507, 0.28, 0.8455, 0.2807, 0.7817, 0.5758, 0.6807, 0.6088, 0.7256, 0.6087, 0.7386, 0.598, 0.7343, 0.7536, 0.05906, 0.7464, 0.04882, 0.7549, 0.03944, 0.7972, 0.06075, 0.2963, 0.0892, 0.3235, 0.05761, 0.3392, 0.07466, 0.2946, 0.1238, 0.2948, 0.04303, 0.3235, 0.05761, 0.2963, 0.0892, 0.2403, 0.08281, 0.2711, 0.8502, 0.28, 0.8691, 0.2559, 0.897, 0.2288, 0.8607, 0.1999, 0.4626, 0.1936, 0.4135, 0.2271, 0.3972, 0.2271, 0.4607, 0.2403, 0.08281, 0.2288, 0.04316, 0.289, 0.0, 0.2948, 0.04303, 0.7972, 0.1289, 0.7478, 0.1158, 0.7536, 0.05906, 0.7972, 0.06075, 0.2284, 0.7838, 0.2284, 0.8458, 0.1903, 0.8128, 0.1954, 0.7616, 0.2445, 0.7804, 0.233, 0.7402, 0.2691, 0.7144, 0.2927, 0.7417, 0.8975, 0.07813, 0.9496, 0.07858, 0.9496, 0.1374, 0.9012, 0.1341, 0.7549, 0.03944, 0.7464, 0.04882, 0.7395, 0.03934, 0.757, 0.0, 0.3392, 0.02436, 0.3235, 0.05761, 0.2948, 0.04303, 0.289, 0.0, 0.2691, 0.7144, 0.2338, 0.7205, 0.2448, 0.6641, 0.2927, 0.6456, 0.233, 0.7402, 0.2288, 0.7315, 0.2338, 0.7205, 0.2691, 0.7144, 0.07641, 0.6049, 0.08081, 0.5281, 0.1257, 0.5221, 0.1189, 0.5944, 0.7478, 0.1158, 0.7386, 0.05895, 0.7464, 0.04882, 0.7536, 0.05906, 0.1765, 0.4238, 0.1809, 0.4121, 0.1936, 0.4135, 0.1999, 0.4626, 0.7054, 0.2202, 0.7063, 0.1843, 0.7363, 0.1895, 0.7417, 0.2428, 0.6755, 0.1827, 0.7063, 0.1843, 0.7054, 0.2202, 0.6654, 0.2328, 0.7363, 0.1895, 0.7063, 0.1843, 0.7056, 0.1477, 0.7417, 0.151, 0.2817, 0.9623, 0.2904, 0.918, 0.3157, 0.9292, 0.3157, 0.9854, 0.1373, 0.3295, 0.08948, 0.3282, 0.09049, 0.2734, 0.136, 0.2821, 0.1432, 0.5085, 0.1262, 0.4555, 0.1765, 0.4238, 0.1999, 0.4626, 0.1348, 0.5362, 0.1908, 0.5085, 0.2076, 0.5446, 0.1575, 0.5667, 0.1373, 0.3912, 0.09778, 0.3743, 0.08948, 0.3282, 0.1373, 0.3295, 0.9651, 0.3207, 0.9651, 0.3726, 0.9148, 0.3733, 0.9157, 0.3251, 0.1936, 0.4135, 0.1809, 0.4121, 0.1848, 0.4016, 0.2271, 0.3972, 0.7056, 0.1477, 0.7063, 0.1843, 0.6755, 0.1827, 0.6633, 0.1416, 0.4942, 0.9701, 0.4613, 0.965, 0.4536, 0.9158, 0.4942, 0.9032, 0.1848, 0.4016, 0.1809, 0.4121, 0.1681, 0.4122, 0.148, 0.3926, 0.7889, 0.6444, 0.7889, 0.7129, 0.7516, 0.7075, 0.7525, 0.6455, 0.1262, 0.4555, 0.1681, 0.4122, 0.1809, 0.4121, 0.1765, 0.4238, 0.4566, 0.3071, 0.4499, 0.2967, 0.4586, 0.2875, 0.4972, 0.3093, 0.1575, 0.5667, 0.1516, 0.6075, 0.1262, 0.6006, 0.1348, 0.5362, 0.1845, 0.6059, 0.1516, 0.6075, 0.1575, 0.5667, 0.2076, 0.5446, 0.1189, 0.5944, 0.1257, 0.6091, 0.102, 0.6376, 0.07641, 0.6049, 0.7889, 0.7129, 0.7757, 0.7555, 0.7437, 0.7699, 0.7516, 0.7075, 0.7889, 0.7009, 0.8262, 0.7062, 0.841, 0.7813, 0.8053, 0.7675, 0.49, 0.3777, 0.4465, 0.3638, 0.4566, 0.3071, 0.4972, 0.3093, 0.09213, 0.2394, 0.03634, 0.2734, 0.04001, 0.2279, 0.08717, 0.2015, 0.8078, 0.6444, 0.841, 0.6688, 0.8262, 0.7062, 0.7889, 0.7009, 0.4014, 0.8991, 0.4536, 0.8995, 0.4536, 0.9583, 0.4052, 0.9551, 0.4586, 0.2875, 0.4499, 0.2967, 0.4431, 0.2872, 0.4579, 0.2481, 0.154, 0.6441, 0.1516, 0.6075, 0.1845, 0.6059, 0.2076, 0.6405, 0.4057, 0.3083, 0.4416, 0.3068, 0.4465, 0.3638, 0.4109, 0.3777, 0.4431, 0.2872, 0.4499, 0.2967, 0.4416, 0.3068, 0.4057, 0.3083, 0.885, 0.8859, 0.885, 0.9604, 0.841, 0.9647, 0.8447, 0.8944, 0.4465, 0.3638, 0.4416, 0.3068, 0.4499, 0.2967, 0.4566, 0.3071, 0.709, 0.6265, 0.7168, 0.6344, 0.7093, 0.6444, 0.6632, 0.6255, 0.7244, 0.6825, 0.7334, 0.6478, 0.7525, 0.6455, 0.7516, 0.7075, 0.06472, 0.1613, 0.09213, 0.159, 0.08717, 0.2015, 0.04001, 0.2279, 0.2252, 0.9951, 0.194, 0.9951, 0.1874, 0.9654, 0.2286, 0.9517, 0.1833, 0.9418, 0.1332, 0.9418, 0.1262, 0.9216, 0.1911, 0.9094, 0.04001, 0.2279, 0.0, 0.2072, 0.02901, 0.1334, 0.06472, 0.1613, 0.65, 0.5488, 0.7058, 0.5664, 0.709, 0.6265, 0.6632, 0.6255, 0.1911, 0.9094, 0.1262, 0.9216, 0.1295, 0.8746, 0.1856, 0.8696, 0.939, 0.3735, 0.9826, 0.3873, 0.9883, 0.4331, 0.942, 0.427, 0.723, 0.5283, 0.7058, 0.5664, 0.65, 0.5488, 0.6685, 0.5162, 0.9803, 0.3738, 0.9883, 0.3834, 0.9826, 0.3873, 0.939, 0.3735, 0.08304, 0.1243, 0.09213, 0.159, 0.06472, 0.1613, 0.02901, 0.1334, 0.9344, 0.8617, 0.9025, 0.8694, 0.8947, 0.8089, 0.9344, 0.7824, 0.9081, 0.8873, 0.9012, 0.8783, 0.9025, 0.8694, 0.9344, 0.8617, 0.6603, 0.1262, 0.6392, 0.1813, 0.5942, 0.1819, 0.6174, 0.1329, 0.7058, 0.5664, 0.723, 0.623, 0.7168, 0.6344, 0.709, 0.6265, 0.1886, 0.1786, 0.1819, 0.1681, 0.1905, 0.159, 0.2288, 0.1849, 0.7909, 0.2164, 0.7933, 0.1813, 0.8217, 0.1836, 0.8217, 0.2346, 0.7608, 0.1821, 0.7933, 0.1813, 0.7909, 0.2164, 0.7454, 0.2313, 0.8217, 0.1836, 0.7933, 0.1813, 0.7907, 0.1451, 0.82, 0.1442, 0.6392, 0.1813, 0.6481, 0.2298, 0.6078, 0.2469, 0.5942, 0.1819, 0.841, 0.7024, 0.8865, 0.7095, 0.8917, 0.7824, 0.8486, 0.7669, 0.2214, 0.2593, 0.1786, 0.2385, 0.1886, 0.1786, 0.2288, 0.1849, 0.65, 0.5972, 0.6013, 0.6426, 0.5736, 0.5873, 0.6186, 0.5529, 0.8535, 0.6444, 0.8917, 0.6699, 0.8865, 0.7095, 0.841, 0.7024, 0.7244, 0.9048, 0.7754, 0.9065, 0.7754, 0.9649, 0.7275, 0.9607, 0.1905, 0.159, 0.1819, 0.1681, 0.175, 0.1587, 0.189, 0.1243, 0.7907, 0.1451, 0.7933, 0.1813, 0.7608, 0.1821, 0.7417, 0.1416, 0.1374, 0.1837, 0.1736, 0.1783, 0.1786, 0.2385, 0.1424, 0.2593, 0.175, 0.1587, 0.1819, 0.1681, 0.1736, 0.1783, 0.1374, 0.1837, 0.4566, 0.9032, 0.4536, 0.8409, 0.4928, 0.8466, 0.4943, 0.9023, 0.1786, 0.2385, 0.1736, 0.1783, 0.1819, 0.1681, 0.1886, 0.1786, 0.6603, 0.2177, 0.6563, 0.2296, 0.6481, 0.2298, 0.6392, 0.1813, 0.6186, 0.5529, 0.6213, 0.5162, 0.65, 0.5284, 0.65, 0.5972, 0.589, 0.5221, 0.6213, 0.5162, 0.6186, 0.5529, 0.5736, 0.5873, 0.897, 0.6281, 0.9062, 0.5991, 0.9377, 0.5962, 0.9377, 0.6436, 0.4536, 0.8409, 0.4619, 0.7946, 0.4943, 0.7813, 0.4928, 0.8466, 0.1374, 0.2277, 0.09355, 0.2365, 0.09245, 0.1722, 0.1333, 0.1696, 0.3302, 0.2721, 0.3631, 0.3136, 0.3521, 0.3669, 0.3185, 0.3453, 0.06705, 0.1243, 0.0002859, 0.1243, 0.02035, 0.08622, 0.07642, 0.08835, 0.9853, 0.4955, 0.9425, 0.4776, 0.939, 0.4331, 0.9853, 0.4338, 0.4057, 0.2841, 0.3631, 0.3136, 0.3302, 0.2721, 0.3718, 0.2481, 0.6481, 0.2298, 0.6563, 0.2296, 0.6513, 0.2401, 0.6078, 0.2469, 0.1149, 0.1243, 0.1374, 0.1427, 0.1333, 0.1696, 0.09245, 0.1722, 0.4057, 0.3605, 0.3663, 0.3697, 0.3631, 0.3136, 0.4057, 0.2841, 0.3658, 0.3847, 0.3587, 0.3768, 0.3663, 0.3697, 0.4057, 0.3605, 0.5559, 0.1393, 0.5517, 0.06502, 0.5942, 0.05175, 0.5942, 0.1208, 0.3631, 0.3136, 0.3663, 0.3697, 0.3587, 0.3768, 0.3521, 0.3669, 0.3843, 0.01789, 0.3775, 0.008578, 0.3863, 0.0, 0.4287, 0.02662, 0.07642, 0.08835, 0.1027, 0.05458, 0.114, 0.07109, 0.06705, 0.1243, 0.07559, 0.0419, 0.1027, 0.05458, 0.07642, 0.08835, 0.02035, 0.08622, 0.1262, 0.9724, 0.1353, 0.9428, 0.167, 0.9418, 0.167, 0.988, 0.5517, 0.06502, 0.5273, 0.03013, 0.5587, 0.0, 0.5942, 0.05175, 0.02035, 0.08622, 0.0, 0.0483, 0.06205, 0.0, 0.07559, 0.0419, 0.4287, 0.1046, 0.3779, 0.07784, 0.3843, 0.01789, 0.4287, 0.02662, 0.6559, 0.4586, 0.6073, 0.5041, 0.5795, 0.4488, 0.6244, 0.4144, 0.4972, 0.912, 0.5408, 0.9269, 0.5465, 0.974, 0.5003, 0.9701, 0.3514, 0.1117, 0.3779, 0.07784, 0.4287, 0.1046, 0.402, 0.1328, 0.5385, 0.9148, 0.5465, 0.9247, 0.5408, 0.9269, 0.4972, 0.912, 0.1144, 0.02041, 0.1027, 0.05458, 0.07559, 0.0419, 0.06205, 0.0, 0.2286, 0.948, 0.1993, 0.9517, 0.1911, 0.8923, 0.2286, 0.8696, 0.3711, 0.001039, 0.3775, 0.008578, 0.3695, 0.01875, 0.3392, 0.03359, 0.9415, 0.5123, 0.9415, 0.5897, 0.897, 0.5962, 0.8997, 0.5243, 0.3779, 0.07784, 0.3695, 0.01875, 0.3775, 0.008578, 0.3843, 0.01789, 0.5211, 0.04862, 0.5207, 0.03705, 0.5273, 0.03013, 0.5517, 0.06502, 0.6244, 0.4144, 0.6272, 0.3778, 0.6559, 0.39, 0.6559, 0.4586, 0.5949, 0.3837, 0.6272, 0.3778, 0.6244, 0.4144, 0.5795, 0.4488, 0.06493, 0.9887, 0.07101, 0.9581, 0.106, 0.957, 0.106, 1.0, 0.7966, 0.9585, 0.7974, 0.9114, 0.8404, 0.9047, 0.8404, 0.9614, 0.1806, 0.8696, 0.1326, 0.8696, 0.1262, 0.7906, 0.1727, 0.7993, 0.5559, 0.1393, 0.5146, 0.1063, 0.5211, 0.04862, 0.5517, 0.06502, 0.3052, 0.6002, 0.257, 0.6456, 0.2288, 0.5907, 0.2734, 0.5562, 0.9437, 0.5775, 0.9832, 0.5807, 0.9894, 0.6209, 0.9415, 0.6209, 0.6633, 0.3314, 0.7118, 0.3124, 0.7314, 0.3604, 0.6849, 0.3744, 0.9772, 0.5666, 0.9849, 0.5737, 0.9832, 0.5807, 0.9437, 0.5775, 0.1649, 0.7616, 0.1903, 0.788, 0.1727, 0.7993, 0.1262, 0.7906, 0.6782, 0.2573, 0.7188, 0.2572, 0.7118, 0.3124, 0.6633, 0.3314, 0.7212, 0.2428, 0.7269, 0.252, 0.7188, 0.2572, 0.6782, 0.2573, 0.7888, 0.5162, 0.7681, 0.5905, 0.723, 0.5869, 0.7458, 0.5188, 0.7118, 0.3124, 0.7188, 0.2572, 0.7269, 0.252, 0.7314, 0.2632, 0.1828, 0.277, 0.1759, 0.2678, 0.1847, 0.2593, 0.2271, 0.2859, 0.2734, 0.5562, 0.2763, 0.518, 0.3052, 0.5298, 0.3052, 0.6002, 0.2441, 0.5239, 0.2763, 0.518, 0.2734, 0.5562, 0.2288, 0.5907, 0.3199, 0.9585, 0.3158, 0.932, 0.3414, 0.9348, 0.363, 0.9603, 0.7681, 0.5905, 0.7767, 0.6264, 0.7363, 0.6429, 0.723, 0.5869, 0.7297, 0.4388, 0.7726, 0.4463, 0.7897, 0.5105, 0.748, 0.4951, 0.2271, 0.3638, 0.1765, 0.3367, 0.1828, 0.277, 0.2271, 0.2859, 0.6704, 0.08169, 0.6208, 0.1262, 0.5942, 0.07047, 0.6398, 0.03691, 0.7396, 0.3778, 0.7784, 0.4019, 0.7726, 0.4463, 0.7297, 0.4388, 0.1496, 0.3711, 0.1765, 0.3367, 0.2271, 0.3638, 0.1999, 0.3926, 0.7974, 0.9114, 0.7889, 0.9057, 0.7959, 0.8967, 0.8404, 0.9047, 0.3414, 0.9348, 0.3158, 0.932, 0.3202, 0.8995, 0.363, 0.8846, 0.1374, 0.2932, 0.168, 0.2779, 0.1765, 0.3367, 0.1496, 0.3711, 0.7784, 0.4019, 0.7852, 0.405, 0.7897, 0.417, 0.7726, 0.4463, 0.897, 0.5123, 0.8923, 0.59, 0.8473, 0.5944, 0.8544, 0.5222, 0.1765, 0.3367, 0.168, 0.2779, 0.1759, 0.2678, 0.1828, 0.277, 0.7888, 0.6108, 0.7847, 0.6208, 0.7767, 0.6264, 0.7681, 0.5905, 0.6398, 0.03691, 0.6421, 0.0, 0.6704, 0.01268, 0.6704, 0.08169, 0.6096, 0.005326, 0.6421, 0.0, 0.6398, 0.03691, 0.5942, 0.07047, 0.9283, 0.2194, 0.9277, 0.1889, 0.9616, 0.1828, 0.971, 0.22, 0.8923, 0.59, 0.897, 0.6198, 0.8596, 0.6429, 0.8473, 0.5944, 0.7244, 0.8228, 0.7724, 0.8269, 0.7724, 0.9048, 0.7268, 0.892, 0.2402, 0.4047, 0.2715, 0.4458, 0.2611, 0.4998, 0.2288, 0.4784, 0.7244, 0.7221, 0.673, 0.7618, 0.65, 0.7046, 0.6966, 0.6757, 0.7271, 0.7699, 0.7668, 0.7938, 0.7724, 0.8269, 0.7244, 0.8228, 0.3146, 0.4171, 0.2715, 0.4458, 0.2402, 0.4047, 0.2825, 0.3814, 0.2076, 0.5544, 0.2137, 0.5474, 0.2219, 0.5486, 0.2219, 0.5862, 0.9616, 0.1828, 0.9277, 0.1889, 0.9281, 0.1588, 0.971, 0.1416, 0.3146, 0.494, 0.275, 0.5027, 0.2715, 0.4458, 0.3146, 0.4171, 0.275, 0.518, 0.2677, 0.5099, 0.275, 0.5027, 0.3146, 0.494, 0.8662, 0.277, 0.8662, 0.3544, 0.8217, 0.3609, 0.8244, 0.2891, 0.2715, 0.4458, 0.275, 0.5027, 0.2677, 0.5099, 0.2611, 0.4998, 0.5428, 0.2668, 0.5359, 0.257, 0.5447, 0.2481, 0.5871, 0.2747, 0.6966, 0.6757, 0.6976, 0.6444, 0.7244, 0.6598, 0.7244, 0.7221, 0.665, 0.6472, 0.6976, 0.6444, 0.6966, 0.6757, 0.65, 0.7046, 0.6528, 0.948, 0.65, 0.9197, 0.6793, 0.9182, 0.6966, 0.9478, 0.5813, 0.9551, 0.5821, 0.908, 0.6251, 0.9013, 0.6251, 0.958, 0.8217, 0.1969, 0.8608, 0.2007, 0.874, 0.277, 0.8367, 0.2646, 0.5871, 0.3527, 0.5366, 0.3276, 0.5428, 0.2668, 0.5871, 0.2747, 0.5736, 0.5984, 0.5254, 0.6438, 0.4972, 0.5889, 0.5419, 0.5544, 0.8396, 0.1416, 0.874, 0.1649, 0.8608, 0.2007, 0.8217, 0.1969, 0.5095, 0.3582, 0.5366, 0.3276, 0.5871, 0.3527, 0.5597, 0.3778, 0.1121, 0.4527, 0.1185, 0.4425, 0.1262, 0.4471, 0.1262, 0.4925, 0.6793, 0.9182, 0.65, 0.9197, 0.6529, 0.8874, 0.6966, 0.8699, 0.4972, 0.2798, 0.528, 0.2674, 0.5366, 0.3276, 0.5095, 0.3582, 0.5294, 0.2489, 0.5359, 0.257, 0.528, 0.2674, 0.4972, 0.2798, 0.3816, 0.65, 0.3609, 0.7243, 0.3158, 0.7207, 0.3386, 0.6527, 0.5366, 0.3276, 0.528, 0.2674, 0.5359, 0.257, 0.5428, 0.2668, 0.2742, 0.2658, 0.2673, 0.2566, 0.2761, 0.2481, 0.3185, 0.2748, 0.5419, 0.5544, 0.5448, 0.5162, 0.5736, 0.528, 0.5736, 0.5984, 0.5126, 0.5221, 0.5448, 0.5162, 0.5419, 0.5544, 0.4972, 0.5889, 0.9188, 0.3189, 0.9148, 0.2924, 0.9403, 0.2952, 0.9619, 0.3207, 0.3609, 0.7243, 0.3695, 0.7603, 0.3292, 0.7767, 0.3158, 0.7207, 0.06493, 0.7095, 0.1078, 0.717, 0.1249, 0.7812, 0.08324, 0.7658, 0.3185, 0.3526, 0.2679, 0.3255, 0.2742, 0.2658, 0.3185, 0.2748, 0.6633, 0.3298, 0.6137, 0.3744, 0.5871, 0.3186, 0.6326, 0.285, 0.07477, 0.6485, 0.1137, 0.6726, 0.1078, 0.717, 0.06493, 0.7095, 0.241, 0.36, 0.2679, 0.3255, 0.3185, 0.3526, 0.2913, 0.3814, 0.5821, 0.908, 0.5736, 0.9023, 0.5806, 0.8933, 0.6251, 0.9013, 0.9403, 0.2952, 0.9148, 0.2924, 0.9191, 0.2599, 0.9619, 0.2451, 0.2288, 0.282, 0.2594, 0.2667, 0.2679, 0.3255, 0.241, 0.36, 0.1137, 0.6726, 0.1204, 0.6757, 0.1249, 0.6877, 0.1078, 0.717, 0.8914, 0.3735, 0.8868, 0.4513, 0.8418, 0.4557, 0.8489, 0.3834, 0.2679, 0.3255, 0.2594, 0.2667, 0.2673, 0.2566, 0.2742, 0.2658, 0.3816, 0.7446, 0.3775, 0.7547, 0.3695, 0.7603, 0.3609, 0.7243, 0.6326, 0.285, 0.6349, 0.2481, 0.6633, 0.2608, 0.6633, 0.3298, 0.6024, 0.2535, 0.6349, 0.2481, 0.6326, 0.285, 0.5871, 0.3186, 0.8953, 0.9651, 0.8947, 0.9346, 0.9286, 0.9285, 0.9379, 0.9657, 0.8868, 0.4513, 0.8914, 0.4811, 0.8541, 0.5041, 0.8418, 0.4557, 0.8495, 0.05289, 0.8975, 0.05703, 0.8975, 0.1349, 0.8519, 0.1221, 0.4402, 0.02331, 0.4714, 0.06444, 0.461, 0.1184, 0.4287, 0.09698, 0.2006, 0.7218, 0.1491, 0.7616, 0.1262, 0.7043, 0.1728, 0.6755, 0.8522, 0.0, 0.8919, 0.02387, 0.8975, 0.05703, 0.8495, 0.05289, 0.5146, 0.03566, 0.4714, 0.06444, 0.4402, 0.02331, 0.4824, 0.0, 0.2076, 0.5155, 0.2137, 0.5085, 0.2219, 0.5097, 0.2219, 0.5474, 0.9286, 0.9285, 0.8947, 0.9346, 0.895, 0.9045, 0.9379, 0.8873, 0.5146, 0.1126, 0.475, 0.1213, 0.4714, 0.06444, 0.5146, 0.03566, 0.4749, 0.1366, 0.4676, 0.1285, 0.475, 0.1213, 0.5146, 0.1126, 0.4471, 0.6465, 0.4429, 0.5722, 0.4854, 0.5589, 0.4854, 0.628, 0.4714, 0.06444, 0.475, 0.1213, 0.4676, 0.1285, 0.461, 0.1184, 0.3615, 0.4034, 0.3546, 0.3936, 0.3633, 0.3847, 0.4057, 0.4113, 0.1728, 0.6755, 0.1738, 0.6441, 0.2006, 0.6595, 0.2006, 0.7218, 0.1412, 0.647, 0.1738, 0.6441, 0.1728, 0.6755, 0.1262, 0.7043, 0.9003, 0.07813, 0.8975, 0.0498, 0.9267, 0.0483, 0.944, 0.07791, 0.4429, 0.5722, 0.4185, 0.5373, 0.4498, 0.5072, 0.4854, 0.5589, 0.7972, 0.05534, 0.8363, 0.05914, 0.8495, 0.1354, 0.8121, 0.123, 0.4057, 0.4893, 0.3552, 0.4642, 0.3615, 0.4034, 0.4057, 0.4113, 0.07641, 0.603, 0.02777, 0.6485, 0.0, 0.5932, 0.04496, 0.5588, 0.8151, 0.0, 0.8495, 0.02338, 0.8363, 0.05914, 0.7972, 0.05534, 0.3281, 0.4948, 0.3552, 0.4642, 0.4057, 0.4893, 0.3783, 0.5144, 0.1121, 0.4027, 0.1185, 0.3926, 0.1262, 0.3971, 0.1262, 0.4425, 0.9267, 0.0483, 0.8975, 0.0498, 0.9003, 0.01753, 0.944, 0.0, 0.3158, 0.4164, 0.3467, 0.404, 0.3552, 0.4642, 0.3281, 0.4948, 0.3481, 0.3855, 0.3546, 0.3936, 0.3467, 0.404, 0.3158, 0.4164, 0.5297, 0.3778, 0.5369, 0.4479, 0.4996, 0.468, 0.4972, 0.4025, 0.3552, 0.4642, 0.3467, 0.404, 0.3546, 0.3936, 0.3615, 0.4034, 0.4122, 0.5558, 0.4118, 0.5442, 0.4185, 0.5373, 0.4429, 0.5722, 0.04496, 0.5588, 0.04769, 0.5221, 0.07641, 0.5343, 0.07641, 0.603, 0.01537, 0.5281, 0.04769, 0.5221, 0.04496, 0.5588, 0.0, 0.5932, 0.2288, 0.9879, 0.2348, 0.9574, 0.2699, 0.9563, 0.2699, 0.9993, 0.5369, 0.4479, 0.5706, 0.4815, 0.5451, 0.5162, 0.4996, 0.468, 0.7044, 0.8699, 0.6564, 0.8699, 0.65, 0.7909, 0.6966, 0.7995, 0.4471, 0.6465, 0.4057, 0.6135, 0.4122, 0.5558, 0.4429, 0.5722, 0.6559, 0.4365, 0.6871, 0.3778, 0.7297, 0.4211, 0.6982, 0.4679, 0.9437, 0.5232, 0.9832, 0.5264, 0.9894, 0.5666, 0.9415, 0.5666, 0.6704, 0.08863, 0.719, 0.06959, 0.7386, 0.1177, 0.6921, 0.1316, 0.9772, 0.5123, 0.9849, 0.5194, 0.9832, 0.5264, 0.9437, 0.5232, 0.6887, 0.7618, 0.7141, 0.7883, 0.6966, 0.7995, 0.65, 0.7909, 0.6854, 0.01449, 0.7259, 0.01439, 0.719, 0.06959, 0.6704, 0.08863, 0.7284, 0.0, 0.7341, 0.009281, 0.7259, 0.01439, 0.6854, 0.01449, 0.8771, 0.3669, 0.874, 0.3046, 0.9133, 0.3103, 0.9148, 0.366, 0.719, 0.06959, 0.7259, 0.01439, 0.7341, 0.009281, 0.7386, 0.02039, 0.5753, 0.4628, 0.5781, 0.4746, 0.5706, 0.4815, 0.5369, 0.4479, 0.6982, 0.4679, 0.7019, 0.501, 0.6711, 0.4985, 0.6559, 0.4365, 0.7297, 0.4847, 0.7019, 0.501, 0.6982, 0.4679, 0.7297, 0.4211, 0.9792, 0.9662, 0.9709, 0.9962, 0.9391, 0.9962, 0.9379, 0.9516, 0.874, 0.3046, 0.8824, 0.2583, 0.9148, 0.2451, 0.9133, 0.3103, 0.6271, 0.889, 0.5803, 0.8933, 0.5736, 0.8206, 0.6184, 0.8235, 0.5297, 0.3778, 0.5795, 0.4072, 0.5753, 0.4628, 0.5369, 0.4479, 0.3472, 0.5726, 0.3412, 0.6134, 0.3158, 0.6065, 0.3245, 0.5421, 0.04568, 0.7798, 0.04404, 0.8494, 0.0, 0.8508, 0.003978, 0.7875, 0.2817, 0.895, 0.2904, 0.8507, 0.3157, 0.8619, 0.3157, 0.918, 0.1814, 0.1243, 0.1147, 0.1243, 0.1347, 0.08622, 0.1908, 0.08835, 0.9849, 0.9516, 0.9422, 0.9341, 0.9379, 0.8873, 0.9849, 0.8903, 0.0, 0.7365, 0.04834, 0.7176, 0.06493, 0.7661, 0.01846, 0.7798, 0.5706, 0.4815, 0.5781, 0.4746, 0.5795, 0.4854, 0.5451, 0.5162, 0.6016, 0.7781, 0.6271, 0.8011, 0.6184, 0.8235, 0.5736, 0.8206, 0.01265, 0.6626, 0.05287, 0.6627, 0.04834, 0.7176, 0.0, 0.7365, 0.05399, 0.6485, 0.06006, 0.6577, 0.05287, 0.6627, 0.01265, 0.6626, 0.04834, 0.7176, 0.05287, 0.6627, 0.06006, 0.6577, 0.06493, 0.6688, 0.04507, 0.2913, 0.03827, 0.282, 0.04708, 0.2734, 0.08948, 0.3, 0.1908, 0.08835, 0.2171, 0.05458, 0.2284, 0.07109, 0.1814, 0.1243, 0.19, 0.0419, 0.2171, 0.05458, 0.1908, 0.08835, 0.1347, 0.08622, 0.65, 0.9786, 0.6591, 0.949, 0.6909, 0.948, 0.6909, 0.9942, 0.3741, 0.6118, 0.3412, 0.6134, 0.3472, 0.5726, 0.3972, 0.5505, 0.1347, 0.08622, 0.1144, 0.0483, 0.1764, 0.0, 0.19, 0.0419, 0.08948, 0.378, 0.03867, 0.3513, 0.04507, 0.2913, 0.08948, 0.3, 0.7889, 0.8641, 0.7933, 0.7872, 0.8382, 0.7813, 0.8314, 0.8535, 0.0, 0.9125, 0.04361, 0.9274, 0.04935, 0.9745, 0.003118, 0.9706, 0.01223, 0.3851, 0.03867, 0.3513, 0.08948, 0.378, 0.06275, 0.4062, 0.04131, 0.9154, 0.04935, 0.9253, 0.04361, 0.9274, 0.0, 0.9125, 0.2288, 0.02041, 0.2171, 0.05458, 0.19, 0.0419, 0.1764, 0.0, 0.4004, 0.963, 0.3711, 0.9667, 0.363, 0.9073, 0.4004, 0.8846, 0.03189, 0.2744, 0.03827, 0.282, 0.03031, 0.2922, 0.0, 0.307, 0.03867, 0.3513, 0.03031, 0.2922, 0.03827, 0.282, 0.04507, 0.2913, 0.4566, 0.4366, 0.4499, 0.4263, 0.4586, 0.417, 0.4972, 0.4389, 0.3245, 0.5421, 0.3805, 0.5144, 0.3972, 0.5505, 0.3472, 0.5726, 0.8314, 0.8535, 0.8382, 0.8683, 0.8146, 0.8967, 0.7889, 0.8641, 0.0, 0.0, 1.0, 0.0, 1.0, 1.0, 0.0, 1.0])
me_mesh.materials.append(mat_matstone)
me_mesh.materials.append(mat_matportal)
me_mesh.use_remesh_preserve_volume = False
me_mesh.use_remesh_preserve_attributes = False
me_mesh.use_mirror_vertex_groups = False
me_mesh.update()

# ---- objects
ob_camera = bpy.data.objects.new('Camera', cam_camera)
ob_objportal = bpy.data.objects.new('ObjPortal', me_mesh)
ob_sun = bpy.data.objects.new('Sun', light_sun)

# ---- transforms, parenting, visibility, modifiers, constraints
ob_camera.location = (10.42, -11.52, 7.588)
ob_camera.rotation_euler = (1.259, 0.0, 0.7538)
ob_camera.lock_rotations_4d = False
ob_camera.empty_display_type = 'ARROWS'
ob_camera.color = (0.0, 0.0, 0.0, 0.0)
ob_camera.display_type = 'WIRE'
ob_camera.lineart.crease_threshold = 0.0
ob_objportal.location = (0.0, -2.5, 2.5)
ob_objportal.rotation_euler = (5.847, 0.5508, 1.276)
ob_objportal.lineart.crease_threshold = 0.0
_vg = ob_objportal.vertex_groups.new(name='Portal')
_vg = ob_objportal.vertex_groups.new(name='Stone')
ob_sun.location = (18.35, -19.94, 15.37)
ob_sun.lineart.crease_threshold = 0.0

# ---- collection membership
col_collection.objects.link(ob_camera)
col_collection.objects.link(ob_objportal)
col_collection.objects.link(ob_sun)

# ---- scene / render settings (as saved in the file)
scene.camera = ob_camera
scene.frame_start = 1; scene.frame_end = 250; scene.frame_set(13)
scene.render.engine = 'CYCLES'
scene.cycles.use_denoising = False
scene.cycles.samples = 128
scene.cycles.sampling_pattern = 'TABULATED_SOBOL'
scene.cycles.use_adaptive_sampling = False
scene.cycles.use_light_tree = False
scene.cycles.max_bounces = 6
scene.cycles.bake_type = 'NORMAL'
scene.view_settings.view_transform = 'Filmic'
bpy.context.view_layer.update()
